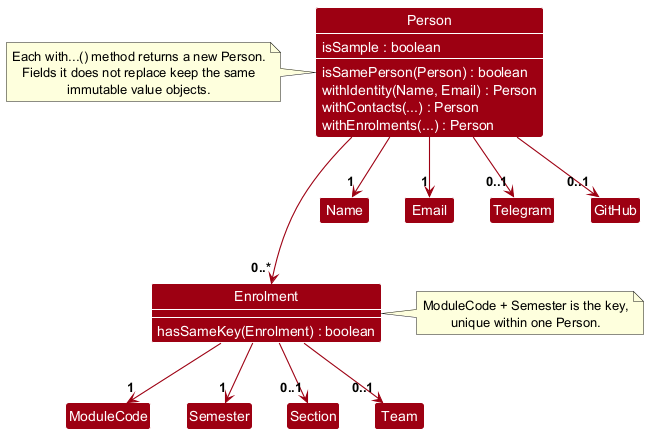

The diagram above was rendered by PlantUML. Its source (embedded in the PNG):
@startuml
!include style.puml
skinparam arrowThickness 1.1
skinparam arrowColor MODEL_COLOR
skinparam classBackgroundColor MODEL_COLOR
skinparam classAttributeFontColor #FFFFFF
skinparam classAttributeFontSize 14

Class Person {
    isSample : boolean
    isSamePerson(Person) : boolean
    withIdentity(Name, Email) : Person
    withContacts(...) : Person
    withEnrolments(...) : Person
}
Class Name
Class Email
Class Telegram
Class GitHub

Class Enrolment {
    hasSameKey(Enrolment) : boolean
}
Class ModuleCode
Class Semester
Class Section
Class Team

show Person members
show Enrolment members

Person --> "1" Name
Person --> "1" Email
Person --> "0..1" Telegram
Person --> "0..1" GitHub
Person ---> "0..*" Enrolment

Enrolment --> "1" ModuleCode
Enrolment --> "1" Semester
Enrolment --> "0..1" Section
Enrolment --> "0..1" Team

note left of Person
  Each with...() method returns a new Person.
  Fields it does not replace keep the same
  immutable value objects.
end note

note right of Enrolment
  ModuleCode + Semester is the key,
  unique within one Person.
end note
@enduml